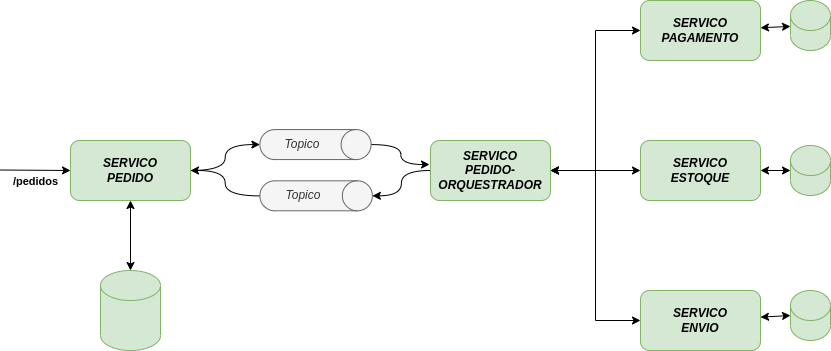

The diagram above was exported from draw.io. Its source (the exported page's mxGraphModel, read from the mxfile embedded in the PNG):
<mxGraphModel dx="2062" dy="877" grid="1" gridSize="10" guides="1" tooltips="1" connect="1" arrows="1" fold="1" page="1" pageScale="1" pageWidth="850" pageHeight="1100" math="0" shadow="0">
  <root>
    <mxCell id="GVoWoIvXSmWB2EFDDZ6J-0" />
    <mxCell id="GVoWoIvXSmWB2EFDDZ6J-1" parent="GVoWoIvXSmWB2EFDDZ6J-0" />
    <mxCell id="GVoWoIvXSmWB2EFDDZ6J-7" style="edgeStyle=orthogonalEdgeStyle;curved=1;rounded=0;orthogonalLoop=1;jettySize=auto;html=1;entryX=0.5;entryY=0;entryDx=0;entryDy=0;entryPerimeter=0;fontColor=#000000;startArrow=classic;startFill=1;endArrow=classic;endFill=1;strokeColor=#000000;" edge="1" parent="GVoWoIvXSmWB2EFDDZ6J-1" source="GVoWoIvXSmWB2EFDDZ6J-4" target="GVoWoIvXSmWB2EFDDZ6J-6">
      <mxGeometry relative="1" as="geometry" />
    </mxCell>
    <mxCell id="GVoWoIvXSmWB2EFDDZ6J-29" style="edgeStyle=orthogonalEdgeStyle;curved=1;rounded=0;orthogonalLoop=1;jettySize=auto;html=1;entryX=0.5;entryY=1;entryDx=0;entryDy=0;entryPerimeter=0;fontColor=#000000;startArrow=none;startFill=0;endArrow=classic;endFill=1;strokeColor=#000000;" edge="1" parent="GVoWoIvXSmWB2EFDDZ6J-1" source="GVoWoIvXSmWB2EFDDZ6J-4" target="GVoWoIvXSmWB2EFDDZ6J-8">
      <mxGeometry relative="1" as="geometry" />
    </mxCell>
    <mxCell id="GVoWoIvXSmWB2EFDDZ6J-4" value="SERVICO&lt;br&gt;PEDIDO" style="rounded=1;whiteSpace=wrap;html=1;fontStyle=3;fillColor=#d5e8d4;strokeColor=#82b366;" vertex="1" parent="GVoWoIvXSmWB2EFDDZ6J-1">
      <mxGeometry x="80" y="210" width="120" height="60" as="geometry" />
    </mxCell>
    <mxCell id="GVoWoIvXSmWB2EFDDZ6J-5" value="/pedidos" style="endArrow=classic;html=1;rounded=0;fontColor=#000000;strokeColor=#000000;curved=1;fontStyle=1" edge="1" parent="GVoWoIvXSmWB2EFDDZ6J-1">
      <mxGeometry y="-10" width="50" height="50" relative="1" as="geometry">
        <mxPoint x="10" y="239.5" as="sourcePoint" />
        <mxPoint x="80" y="240" as="targetPoint" />
        <mxPoint y="1" as="offset" />
      </mxGeometry>
    </mxCell>
    <mxCell id="GVoWoIvXSmWB2EFDDZ6J-6" value="" style="shape=cylinder3;whiteSpace=wrap;html=1;boundedLbl=1;backgroundOutline=1;size=15;fillColor=#d5e8d4;strokeColor=#82b366;" vertex="1" parent="GVoWoIvXSmWB2EFDDZ6J-1">
      <mxGeometry x="110" y="340" width="60" height="80" as="geometry" />
    </mxCell>
    <mxCell id="GVoWoIvXSmWB2EFDDZ6J-26" style="edgeStyle=orthogonalEdgeStyle;rounded=0;orthogonalLoop=1;jettySize=auto;html=1;entryX=-0.008;entryY=0.4;entryDx=0;entryDy=0;entryPerimeter=0;fontColor=#000000;startArrow=none;startFill=0;endArrow=classic;endFill=1;strokeColor=#000000;curved=1;" edge="1" parent="GVoWoIvXSmWB2EFDDZ6J-1" source="GVoWoIvXSmWB2EFDDZ6J-8" target="GVoWoIvXSmWB2EFDDZ6J-11">
      <mxGeometry relative="1" as="geometry" />
    </mxCell>
    <mxCell id="GVoWoIvXSmWB2EFDDZ6J-8" value="Topico" style="shape=cylinder3;whiteSpace=wrap;html=1;boundedLbl=1;backgroundOutline=1;size=15;fillColor=#f5f5f5;strokeColor=#666666;rotation=90;fontColor=#333333;horizontal=0;fontStyle=2" vertex="1" parent="GVoWoIvXSmWB2EFDDZ6J-1">
      <mxGeometry x="310" y="158.44" width="30" height="111.25" as="geometry" />
    </mxCell>
    <mxCell id="GVoWoIvXSmWB2EFDDZ6J-28" style="edgeStyle=orthogonalEdgeStyle;curved=1;rounded=0;orthogonalLoop=1;jettySize=auto;html=1;entryX=1;entryY=0.5;entryDx=0;entryDy=0;fontColor=#000000;startArrow=none;startFill=0;endArrow=classic;endFill=1;strokeColor=#000000;" edge="1" parent="GVoWoIvXSmWB2EFDDZ6J-1" source="GVoWoIvXSmWB2EFDDZ6J-10" target="GVoWoIvXSmWB2EFDDZ6J-4">
      <mxGeometry relative="1" as="geometry" />
    </mxCell>
    <mxCell id="GVoWoIvXSmWB2EFDDZ6J-10" value="Topico" style="shape=cylinder3;whiteSpace=wrap;html=1;boundedLbl=1;backgroundOutline=1;size=15;fillColor=#f5f5f5;strokeColor=#666666;rotation=90;fontColor=#333333;horizontal=0;fontStyle=2" vertex="1" parent="GVoWoIvXSmWB2EFDDZ6J-1">
      <mxGeometry x="310.62" y="209.06" width="30" height="112.5" as="geometry" />
    </mxCell>
    <mxCell id="GVoWoIvXSmWB2EFDDZ6J-23" style="edgeStyle=orthogonalEdgeStyle;rounded=0;orthogonalLoop=1;jettySize=auto;html=1;entryX=0;entryY=0.5;entryDx=0;entryDy=0;fontColor=#000000;startArrow=classic;startFill=1;endArrow=classic;endFill=1;strokeColor=#000000;" edge="1" parent="GVoWoIvXSmWB2EFDDZ6J-1" source="GVoWoIvXSmWB2EFDDZ6J-11" target="GVoWoIvXSmWB2EFDDZ6J-12">
      <mxGeometry relative="1" as="geometry" />
    </mxCell>
    <mxCell id="GVoWoIvXSmWB2EFDDZ6J-24" style="edgeStyle=orthogonalEdgeStyle;rounded=0;orthogonalLoop=1;jettySize=auto;html=1;fontColor=#000000;startArrow=classic;startFill=1;endArrow=classic;endFill=1;strokeColor=#000000;" edge="1" parent="GVoWoIvXSmWB2EFDDZ6J-1" source="GVoWoIvXSmWB2EFDDZ6J-11" target="GVoWoIvXSmWB2EFDDZ6J-13">
      <mxGeometry relative="1" as="geometry" />
    </mxCell>
    <mxCell id="GVoWoIvXSmWB2EFDDZ6J-25" style="edgeStyle=orthogonalEdgeStyle;rounded=0;orthogonalLoop=1;jettySize=auto;html=1;entryX=0;entryY=0.5;entryDx=0;entryDy=0;fontColor=#000000;startArrow=classic;startFill=1;endArrow=classic;endFill=1;strokeColor=#000000;" edge="1" parent="GVoWoIvXSmWB2EFDDZ6J-1" source="GVoWoIvXSmWB2EFDDZ6J-11" target="GVoWoIvXSmWB2EFDDZ6J-14">
      <mxGeometry relative="1" as="geometry" />
    </mxCell>
    <mxCell id="GVoWoIvXSmWB2EFDDZ6J-27" style="edgeStyle=orthogonalEdgeStyle;curved=1;rounded=0;orthogonalLoop=1;jettySize=auto;html=1;entryX=0.5;entryY=0;entryDx=0;entryDy=0;entryPerimeter=0;fontColor=#000000;startArrow=none;startFill=0;endArrow=classic;endFill=1;strokeColor=#000000;" edge="1" parent="GVoWoIvXSmWB2EFDDZ6J-1" source="GVoWoIvXSmWB2EFDDZ6J-11" target="GVoWoIvXSmWB2EFDDZ6J-10">
      <mxGeometry relative="1" as="geometry" />
    </mxCell>
    <mxCell id="GVoWoIvXSmWB2EFDDZ6J-11" value="SERVICO&lt;br&gt;PEDIDO-ORQUESTRADOR" style="rounded=1;whiteSpace=wrap;html=1;fontStyle=3;fillColor=#d5e8d4;strokeColor=#82b366;" vertex="1" parent="GVoWoIvXSmWB2EFDDZ6J-1">
      <mxGeometry x="440" y="210" width="120" height="60" as="geometry" />
    </mxCell>
    <mxCell id="GVoWoIvXSmWB2EFDDZ6J-18" style="rounded=0;orthogonalLoop=1;jettySize=auto;html=1;fontColor=#000000;startArrow=classic;startFill=1;endArrow=classic;endFill=1;strokeColor=#000000;" edge="1" parent="GVoWoIvXSmWB2EFDDZ6J-1" source="GVoWoIvXSmWB2EFDDZ6J-12" target="GVoWoIvXSmWB2EFDDZ6J-17">
      <mxGeometry relative="1" as="geometry" />
    </mxCell>
    <mxCell id="GVoWoIvXSmWB2EFDDZ6J-12" value="SERVICO&lt;br&gt;PAGAMENTO" style="rounded=1;whiteSpace=wrap;html=1;fontStyle=3;fillColor=#d5e8d4;strokeColor=#82b366;" vertex="1" parent="GVoWoIvXSmWB2EFDDZ6J-1">
      <mxGeometry x="650" y="70" width="120" height="60" as="geometry" />
    </mxCell>
    <mxCell id="GVoWoIvXSmWB2EFDDZ6J-21" style="edgeStyle=none;rounded=0;orthogonalLoop=1;jettySize=auto;html=1;fontColor=#000000;startArrow=classic;startFill=1;endArrow=classic;endFill=1;strokeColor=#000000;" edge="1" parent="GVoWoIvXSmWB2EFDDZ6J-1" source="GVoWoIvXSmWB2EFDDZ6J-13" target="GVoWoIvXSmWB2EFDDZ6J-19">
      <mxGeometry relative="1" as="geometry" />
    </mxCell>
    <mxCell id="GVoWoIvXSmWB2EFDDZ6J-13" value="SERVICO&lt;br&gt;ESTOQUE" style="rounded=1;whiteSpace=wrap;html=1;fontStyle=3;fillColor=#d5e8d4;strokeColor=#82b366;" vertex="1" parent="GVoWoIvXSmWB2EFDDZ6J-1">
      <mxGeometry x="650" y="210" width="120" height="60" as="geometry" />
    </mxCell>
    <mxCell id="GVoWoIvXSmWB2EFDDZ6J-22" style="edgeStyle=none;rounded=0;orthogonalLoop=1;jettySize=auto;html=1;entryX=0;entryY=0.5;entryDx=0;entryDy=0;entryPerimeter=0;fontColor=#000000;startArrow=classic;startFill=1;endArrow=classic;endFill=1;strokeColor=#000000;" edge="1" parent="GVoWoIvXSmWB2EFDDZ6J-1" source="GVoWoIvXSmWB2EFDDZ6J-14" target="GVoWoIvXSmWB2EFDDZ6J-20">
      <mxGeometry relative="1" as="geometry" />
    </mxCell>
    <mxCell id="GVoWoIvXSmWB2EFDDZ6J-14" value="SERVICO&lt;br&gt;ENVIO" style="rounded=1;whiteSpace=wrap;html=1;fontStyle=3;fillColor=#d5e8d4;strokeColor=#82b366;" vertex="1" parent="GVoWoIvXSmWB2EFDDZ6J-1">
      <mxGeometry x="650" y="360" width="120" height="60" as="geometry" />
    </mxCell>
    <mxCell id="GVoWoIvXSmWB2EFDDZ6J-17" value="" style="shape=cylinder3;whiteSpace=wrap;html=1;boundedLbl=1;backgroundOutline=1;size=15;fillColor=#d5e8d4;strokeColor=#82b366;" vertex="1" parent="GVoWoIvXSmWB2EFDDZ6J-1">
      <mxGeometry x="800" y="70" width="40" height="50" as="geometry" />
    </mxCell>
    <mxCell id="GVoWoIvXSmWB2EFDDZ6J-19" value="" style="shape=cylinder3;whiteSpace=wrap;html=1;boundedLbl=1;backgroundOutline=1;size=15;fillColor=#d5e8d4;strokeColor=#82b366;" vertex="1" parent="GVoWoIvXSmWB2EFDDZ6J-1">
      <mxGeometry x="800" y="215" width="40" height="50" as="geometry" />
    </mxCell>
    <mxCell id="GVoWoIvXSmWB2EFDDZ6J-20" value="" style="shape=cylinder3;whiteSpace=wrap;html=1;boundedLbl=1;backgroundOutline=1;size=15;fillColor=#d5e8d4;strokeColor=#82b366;" vertex="1" parent="GVoWoIvXSmWB2EFDDZ6J-1">
      <mxGeometry x="800" y="360" width="40" height="50" as="geometry" />
    </mxCell>
  </root>
</mxGraphModel>